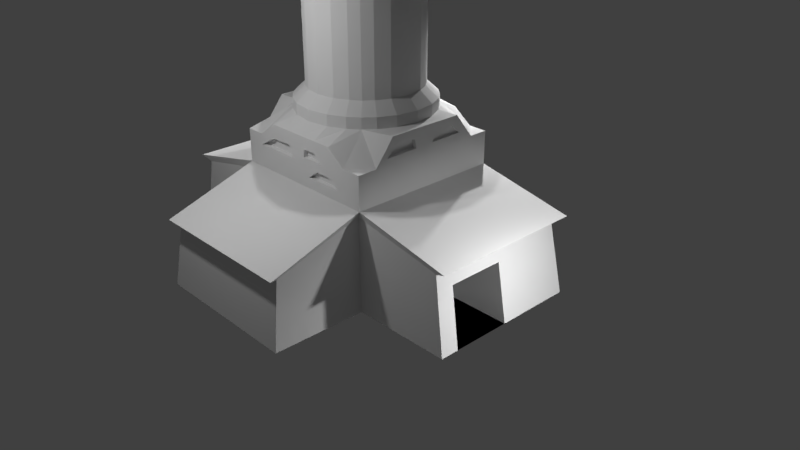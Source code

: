 # Source: Refinery.blend  (saved by Blender 2.78.0; exported with 4.5.12 LTS)
import bpy
from mathutils import Matrix  # noqa: F401  (used for matrix-valued properties, if any)

bpy.ops.wm.read_factory_settings(use_empty=True)
scene = bpy.context.scene
scene.name = 'Scene'

# ---- collections
col_collection_1 = bpy.data.collections.new('Collection 1'); scene.collection.children.link(col_collection_1)

# ---- materials (node trees are filled in below, after node groups)
mat_material = bpy.data.materials.new('Material')
mat_material.alpha_threshold = 0.0
mat_material.use_transparent_shadow = False
mat_material.roughness = 0.5
mat_material.line_color = (0.0, 0.0, 0.0, 1.0)

# ---- material node trees

# ---- world
world_world = bpy.data.worlds.new('World'); scene.world = world_world
world_world.color = (0.05088, 0.05088, 0.05088)
world_world.use_sun_shadow = False
world_world.sun_shadow_jitter_overblur = 0.0
world_world.cycles.sampling_method = 'MANUAL'

# ---- cameras
cam_camera = bpy.data.cameras.new('Camera')
cam_camera.clip_end = 100.0
cam_camera.lens = 35.0
cam_camera.sensor_width = 32.0
cam_camera.sensor_height = 18.0
cam_camera.ortho_scale = 7.314
cam_camera.dof.focus_distance = 0.0
cam_camera.dof.aperture_fstop = 128.0

# ---- lights
light_area_003 = bpy.data.lights.new('Area.003', 'AREA')
light_area_003.transmission_factor = 0.0
light_area_003.energy = 78.54
light_area_003.shadow_buffer_clip_start = 0.5
light_area_003.shadow_soft_size = 0.1
light_area_003.shadow_maximum_resolution = 0.006
light_area_003.use_absolute_resolution = True
light_area_003.size = 0.1
light_area_003.size_y = 0.1
light_area_002 = bpy.data.lights.new('Area.002', 'AREA')
light_area_002.transmission_factor = 0.0
light_area_002.energy = 78.54
light_area_002.shadow_buffer_clip_start = 0.5
light_area_002.shadow_soft_size = 0.1
light_area_002.shadow_maximum_resolution = 0.006
light_area_002.use_absolute_resolution = True
light_area_002.size = 0.1
light_area_002.size_y = 0.1
light_area_001 = bpy.data.lights.new('Area.001', 'AREA')
light_area_001.transmission_factor = 0.0
light_area_001.energy = 78.54
light_area_001.shadow_buffer_clip_start = 0.5
light_area_001.shadow_soft_size = 0.1
light_area_001.shadow_maximum_resolution = 0.006
light_area_001.use_absolute_resolution = True
light_area_001.size = 0.1
light_area_001.size_y = 0.1
light_area = bpy.data.lights.new('Area', 'AREA')
light_area.transmission_factor = 0.0
light_area.energy = 78.54
light_area.shadow_buffer_clip_start = 0.5
light_area.shadow_soft_size = 0.1
light_area.shadow_maximum_resolution = 0.006
light_area.use_absolute_resolution = True
light_area.size = 0.1
light_area.size_y = 0.1
light_lamp = bpy.data.lights.new('Lamp', 'POINT')
light_lamp.transmission_factor = 0.0
light_lamp.cutoff_distance = 30.0
light_lamp.energy = 100.0
light_lamp.shadow_buffer_clip_start = 1.001
light_lamp.shadow_soft_size = 0.1
light_lamp.shadow_maximum_resolution = 0.006
light_lamp.use_absolute_resolution = True

# ---- meshes
me_cube_003 = bpy.data.meshes.new('Cube.003')
me_cube_003.from_pydata([(1.0, 1.0, -1.0), (1.0, -1.0, -1.0), (-1.0, -1.0, -1.0), (-1.0, 1.0, -1.0), (1.788e-07, 1.0, -1.0), (0.0, -1.0, -1.0), (1.0, 1.0, 0.2612), (1.0, -1.0, 0.2612), (-1.0, -1.0, 0.2612), (-1.0, 1.0, 0.2612), (2.086e-07, 1.0, 0.2612), (-2.682e-07, -1.0, 0.2612), (1.0, -5.96e-08, -1.0), (-1.0, 2.98e-07, -1.0), (8.941e-08, 1.192e-07, -1.0), (-1.0, 2.384e-07, 0.2612), (1.0, -2.98e-07, 0.2612), (2.279, -1.0, -1.0), (2.279, 1.0, -1.0), (2.279, 1.0, 8.941e-08), (2.279, -1.0, 8.941e-08), (2.279, -4.768e-07, 8.941e-08), (-2.178, 5.364e-07, -1.0), (-2.178, 1.0, -1.0), (-2.178, -1.0, -1.0), (-2.178, -1.0, -1.192e-07), (-2.178, 1.0, -1.192e-07), (-2.178, 4.768e-07, -1.192e-07), (-1.788e-07, -2.201, -1.0), (-1.0, -2.201, -1.0), (1.0, -2.201, -1.0), (-4.47e-07, -2.201, -0.1394), (1.0, -2.201, -0.1394), (-1.0, -2.201, -0.1394), (0.935, 0.907, 0.1678), (0.935, -0.9602, 0.1678), (-0.9322, -0.9602, 0.1678), (-0.9322, 0.907, 0.1678), (0.001432, 0.907, 0.1678), (2.129, 0.907, -0.06035), (2.129, -0.9602, -0.06035), (2.129, -0.02658, -0.06035), (-2.032, -0.9602, -0.06035), (-2.032, 0.907, -0.06035), (-2.032, -0.02658, -0.06035), (0.001432, -2.082, -0.1821), (0.935, -2.082, -0.1821), (-0.9322, -2.082, -0.1821), (1.0, -0.7618, -1.0), (1.0, -0.7618, 0.2612), (-1.0, -0.7618, -1.0), (2.13e-08, -0.7618, -1.0), (-1.0, -0.7618, 0.2612), (2.279, -0.7618, 8.941e-08), (-2.178, -0.7618, -1.0), (-2.178, -0.7618, -1.192e-07), (-2.032, -0.7378, -0.06035), (2.129, -0.7378, -0.06035), (-2.062, -0.02107, -0.2551), (0.001135, -2.107, -0.3516), (0.9485, 0.9263, -0.07423), (0.9485, -0.9684, -0.07423), (-0.9462, -0.9684, -0.07423), (-0.9462, 0.9263, -0.07423), (0.001136, 0.9263, -0.07423), (2.16, 0.9263, -0.2551), (2.16, -0.9684, -0.2551), (-2.062, -0.9684, -0.2551), (-2.062, 0.9263, -0.2551), (0.9485, -2.107, -0.3516), (-0.9462, -2.107, -0.3516), (-2.062, -0.7428, -0.2551), (2.16, -0.02107, -0.2551), (2.279, -2.384e-07, -1.0), (2.279, -0.7618, -1.0), (2.16, -0.7428, -0.2551), (1.172, -0.02107, -0.2551), (1.291, -2.384e-07, -1.0), (1.291, -0.7618, -1.0), (1.172, -0.7428, -0.2551), (-1.262, -0.7618, -1.0), (-1.262, 5.364e-07, -1.0), (-1.147, -0.02107, -0.2551), (-1.147, -0.7428, -0.2551)], [], [(51, 5, 2, 50), (64, 4, 3, 63), (60, 0, 4, 64), (48, 1, 5, 51), (5, 1, 30, 28), (7, 11, 31, 32), (34, 6, 19, 39), (48, 12, 73, 74), (0, 12, 14, 4), (4, 14, 13, 3), (57, 53, 20, 40), (39, 19, 21, 41), (49, 7, 20, 53), (6, 16, 21, 19), (12, 0, 18, 73), (61, 1, 17, 66), (3, 13, 22, 23), (63, 3, 23, 68), (44, 27, 26, 43), (56, 55, 27, 44), (52, 15, 27, 55), (15, 9, 26, 27), (36, 8, 25, 42), (50, 2, 24, 54), (46, 32, 31, 45), (45, 31, 33, 47), (62, 2, 29, 70), (2, 5, 28, 29), (35, 7, 32, 46), (11, 8, 33, 31), (61, 35, 46, 69), (8, 36, 47, 33), (59, 45, 47, 70), (69, 46, 45, 59), (62, 36, 42, 67), (71, 56, 44, 58), (58, 44, 43, 68), (9, 37, 43, 26), (7, 35, 40, 20), (65, 39, 41, 72), (75, 57, 40, 66), (60, 34, 39, 65), (6, 34, 38, 10), (10, 38, 37, 9), (72, 41, 57, 75), (67, 42, 56, 71), (13, 50, 54, 22), (8, 52, 55, 25), (42, 25, 55, 56), (16, 49, 53, 21), (41, 21, 53, 57), (1, 48, 74, 17), (12, 48, 51, 14), (14, 51, 50, 13), (24, 67, 71, 54), (0, 60, 65, 18), (74, 75, 66, 17), (18, 65, 72, 73), (22, 58, 68, 23), (58, 22, 81, 82), (2, 62, 67, 24), (30, 69, 59, 28), (28, 59, 70, 29), (1, 61, 69, 30), (36, 62, 70, 47), (37, 63, 68, 43), (35, 61, 66, 40), (34, 60, 64, 38), (38, 64, 63, 37), (75, 74, 78, 79), (77, 76, 79, 78), (73, 72, 76, 77), (72, 75, 79, 76), (74, 73, 77, 78), (80, 83, 82, 81), (22, 54, 80, 81), (54, 71, 83, 80), (71, 58, 82, 83)])
_uv = me_cube_003.uv_layers.new(name='UVMap')
_uv.uv.foreach_set('vector', [0.5846, 0.1203, 0.556, 0.1203, 0.556, 0.0001752, 0.5846, 0.0001752, 0.9078, 0.1204, 0.7962, 0.1203, 0.7962, 0.0001752, 0.9078, 0.006634, 0.9078, 0.2342, 0.7962, 0.2404, 0.7962, 0.1203, 0.9078, 0.1204, 0.5846, 0.2404, 0.556, 0.2404, 0.556, 0.1203, 0.5846, 0.1203, 0.8723, 0.4887, 0.9998, 0.6532, 0.8302, 0.6835, 0.7848, 0.6446, 0.8836, 0.8643, 0.6491, 0.8643, 0.7482, 0.7001, 0.7984, 0.7447, 0.3883, 0.4795, 0.367, 0.4795, 0.286, 0.3293, 0.3009, 0.3225, 0.2492, 0.0001752, 0.4157, 0.04038, 0.2906, 0.1995, 0.2438, 0.1767, 0.7962, 0.2404, 0.6761, 0.2404, 0.6761, 0.1203, 0.7962, 0.1203, 0.7962, 0.1203, 0.6761, 0.1203, 0.6761, 0.0001752, 0.7962, 0.0001752, 0.2013, 0.228, 0.1962, 0.2372, 0.1877, 0.2327, 0.1837, 0.2206, 0.3009, 0.3225, 0.286, 0.3293, 0.2382, 0.2733, 0.2438, 0.2618, 0.0001752, 0.2625, 0.003099, 0.2155, 0.1877, 0.2327, 0.1962, 0.2372, 0.367, 0.4795, 0.08687, 0.4391, 0.2382, 0.2733, 0.286, 0.3293, 0.4157, 0.04038, 0.5556, 0.2498, 0.3395, 0.2541, 0.2906, 0.1995, 0.02443, 0.1625, 0.1953, 0.0001752, 0.2254, 0.1731, 0.1918, 0.2057, 0.1507, 0.4799, 0.4114, 0.5056, 0.2864, 0.6731, 0.2203, 0.6378, 0.0182, 0.6507, 0.1507, 0.4799, 0.2203, 0.6378, 0.178, 0.6809, 0.2453, 0.7413, 0.2386, 0.7529, 0.1717, 0.7128, 0.1711, 0.6967, 0.2978, 0.7723, 0.2917, 0.7846, 0.2386, 0.7529, 0.2453, 0.7413, 0.3045, 0.9398, 0.1322, 0.9103, 0.2386, 0.7529, 0.2917, 0.7846, 0.1322, 0.9103, 0.0001752, 0.7056, 0.1717, 0.7128, 0.2386, 0.7529, 0.3831, 0.9327, 0.3645, 0.9279, 0.303, 0.7904, 0.3147, 0.7857, 0.5274, 0.6492, 0.5321, 0.6944, 0.3478, 0.7197, 0.3313, 0.7031, 0.8081, 0.7396, 0.7984, 0.7447, 0.7482, 0.7001, 0.7525, 0.6939, 0.7525, 0.6939, 0.7482, 0.7001, 0.6914, 0.6692, 0.6908, 0.6576, 0.5431, 0.6329, 0.656, 0.4799, 0.7288, 0.6118, 0.6974, 0.6443, 0.656, 0.4799, 0.8723, 0.4887, 0.7848, 0.6446, 0.7288, 0.6118, 0.8948, 0.8575, 0.8836, 0.8643, 0.7984, 0.7447, 0.8081, 0.7396, 0.6491, 0.8643, 0.5341, 0.6797, 0.6914, 0.6692, 0.7482, 0.7001, 0.9116, 0.8335, 0.8948, 0.8575, 0.8081, 0.7396, 0.8163, 0.727, 0.5341, 0.6797, 0.5324, 0.6649, 0.6908, 0.6576, 0.6914, 0.6692, 0.7584, 0.6853, 0.7525, 0.6939, 0.6908, 0.6576, 0.6974, 0.6443, 0.8163, 0.727, 0.8081, 0.7396, 0.7525, 0.6939, 0.7584, 0.6853, 0.4159, 0.9124, 0.3831, 0.9327, 0.3147, 0.7857, 0.3247, 0.7668, 0.3077, 0.7568, 0.2978, 0.7723, 0.2453, 0.7413, 0.2508, 0.7269, 0.2508, 0.7269, 0.2453, 0.7413, 0.1711, 0.6967, 0.178, 0.6809, 0.0001752, 0.7056, 0.0001752, 0.6851, 0.1711, 0.6967, 0.1717, 0.7128, 0.003099, 0.2155, 0.003775, 0.1989, 0.1837, 0.2206, 0.1877, 0.2327, 0.3128, 0.3083, 0.3009, 0.3225, 0.2438, 0.2618, 0.2518, 0.2505, 0.2076, 0.2147, 0.2013, 0.228, 0.1837, 0.2206, 0.1918, 0.2057, 0.4174, 0.4579, 0.3883, 0.4795, 0.3009, 0.3225, 0.3128, 0.3083, 0.9528, 0.2404, 0.9369, 0.2326, 0.9369, 0.1205, 0.9528, 0.1203, 0.9528, 0.1203, 0.9369, 0.1205, 0.9369, 0.008322, 0.9528, 0.0001752, 0.2518, 0.2505, 0.2438, 0.2618, 0.2013, 0.228, 0.2076, 0.2147, 0.3247, 0.7668, 0.3147, 0.7857, 0.2978, 0.7723, 0.3077, 0.7568, 0.4114, 0.5056, 0.5274, 0.6492, 0.3313, 0.7031, 0.2864, 0.6731, 0.3645, 0.9279, 0.3045, 0.9398, 0.2917, 0.7846, 0.303, 0.7904, 0.3147, 0.7857, 0.303, 0.7904, 0.2917, 0.7846, 0.2978, 0.7723, 0.08687, 0.4391, 0.0001752, 0.2625, 0.1962, 0.2372, 0.2382, 0.2733, 0.2438, 0.2618, 0.2382, 0.2733, 0.1962, 0.2372, 0.2013, 0.228, 0.1953, 0.0001752, 0.2492, 0.0001752, 0.2438, 0.1767, 0.2254, 0.1731, 0.6761, 0.2404, 0.5846, 0.2404, 0.5846, 0.1203, 0.6761, 0.1203, 0.6761, 0.1203, 0.5846, 0.1203, 0.5846, 0.0001752, 0.6761, 0.0001752, 0.3478, 0.7197, 0.3247, 0.7668, 0.3077, 0.7568, 0.3313, 0.7031, 0.5556, 0.2498, 0.4174, 0.4579, 0.3128, 0.3083, 0.3395, 0.2541, 0.2438, 0.1767, 0.2076, 0.2147, 0.1918, 0.2057, 0.2254, 0.1731, 0.3395, 0.2541, 0.3128, 0.3083, 0.2518, 0.2505, 0.2906, 0.1995, 0.2864, 0.6731, 0.2508, 0.7269, 0.178, 0.6809, 0.2203, 0.6378, 0.2508, 0.7269, 0.2864, 0.6731, 0.2944, 0.7142, 0.2963, 0.715, 0.5321, 0.6944, 0.4159, 0.9124, 0.3247, 0.7668, 0.3478, 0.7197, 0.8302, 0.6835, 0.8163, 0.727, 0.7584, 0.6853, 0.7848, 0.6446, 0.7848, 0.6446, 0.7584, 0.6853, 0.6974, 0.6443, 0.7288, 0.6118, 0.9998, 0.6532, 0.9116, 0.8335, 0.8163, 0.727, 0.8302, 0.6835, 0.5324, 0.6649, 0.5431, 0.6329, 0.6974, 0.6443, 0.6908, 0.6576, 0.0001752, 0.6851, 0.0182, 0.6507, 0.178, 0.6809, 0.1711, 0.6967, 0.003775, 0.1989, 0.02443, 0.1625, 0.1918, 0.2057, 0.1837, 0.2206, 0.9369, 0.2326, 0.9078, 0.2342, 0.9078, 0.1204, 0.9369, 0.1205, 0.9369, 0.1205, 0.9078, 0.1204, 0.9078, 0.006634, 0.9369, 0.008322, 0.2076, 0.2147, 0.2438, 0.1767, 0.2469, 0.209, 0.248, 0.2097, 0.2489, 0.2083, 0.2492, 0.2098, 0.248, 0.2097, 0.2469, 0.209, 0.2906, 0.1995, 0.2518, 0.2505, 0.2492, 0.2098, 0.2489, 0.2083, 0.2518, 0.2505, 0.2076, 0.2147, 0.248, 0.2097, 0.2492, 0.2098, 0.2438, 0.1767, 0.2906, 0.1995, 0.2489, 0.2083, 0.2469, 0.209, 0.2971, 0.713, 0.298, 0.7149, 0.2963, 0.715, 0.2944, 0.7142, 0.2864, 0.6731, 0.3313, 0.7031, 0.2971, 0.713, 0.2944, 0.7142, 0.3313, 0.7031, 0.3077, 0.7568, 0.298, 0.7149, 0.2971, 0.713, 0.3077, 0.7568, 0.2508, 0.7269, 0.2963, 0.715, 0.298, 0.7149])
me_cube_003.materials.append(mat_material)
me_cube_003.use_remesh_preserve_volume = False
me_cube_003.use_remesh_preserve_attributes = False
me_cube_003.use_mirror_vertex_groups = False
me_cube_003.update()
me_cube_002 = bpy.data.meshes.new('Cube.002')
me_cube_002.from_pydata([(1.0, 1.0, 0.6837), (1.0, -1.0, 0.6837), (-1.0, -1.0, 0.6837), (-1.0, 1.0, 0.6837), (2.384e-07, 1.0, 0.8654), (-5.364e-07, -1.0, 0.8654), (1.0, 1.0, 0.2612), (1.0, -1.0, 0.2612), (-1.0, -1.0, 0.2612), (-1.0, 1.0, 0.2612), (2.086e-07, 1.0, 0.2612), (-2.682e-07, -1.0, 0.2612), (1.0, -5.364e-07, 1.0), (-1.0, 1.788e-07, 1.0), (-1.0, 2.384e-07, 0.2612), (1.0, -2.98e-07, 0.2612), (1.0, -0.5, 1.0), (-0.5, 1.0, 0.8654), (-0.5, -1.0, 0.8654), (-1.0, 0.5, 1.0), (0.5, 1.0, 0.8654), (0.5, -1.0, 0.8654), (1.0, 0.5, 1.0), (-1.0, -0.5, 1.0), (1.0, -0.75, 0.6837), (-0.75, 1.0, 0.6837), (-0.75, -1.0, 0.6837), (-1.0, 0.75, 0.6837), (0.25, -1.0, 0.8654), (-4.875e-07, -0.8658, 1.0), (1.0, 0.25, 1.0), (-1.0, -0.25, 1.0), (0.8658, -4.884e-07, 1.0), (1.0, -0.25, 1.0), (-0.25, 1.0, 0.8654), (-0.25, -1.0, 0.8654), (-1.0, 0.25, 1.0), (0.75, 1.0, 0.6837), (0.75, -1.0, 0.6837), (1.0, 0.75, 0.6837), (-1.0, -0.75, 0.6837), (1.833e-07, 0.8658, 1.0), (-0.8658, 1.308e-07, 1.0), (-0.4802, 0.7204, 1.0), (-0.7204, 0.4802, 1.0), (0.4802, 0.7204, 1.0), (0.7204, 0.4802, 1.0), (0.4802, -0.7204, 1.0), (0.7204, -0.4802, 1.0), (-0.4802, -0.7204, 1.0), (-0.7204, -0.4802, 1.0), (-0.8213, -0.2738, 1.0), (-0.2738, -0.8213, 1.0), (0.8213, -0.2738, 1.0), (0.6122, -0.6122, 1.0), (0.2738, 0.8213, 1.0), (0.6122, 0.6122, 1.0), (0.8213, 0.2738, 1.0), (-0.6122, 0.6122, 1.0), (-0.2738, 0.8213, 1.0), (-0.8213, 0.2738, 1.0), (0.2738, -0.8213, 1.0), (-0.6122, -0.6122, 1.0), (1.0, -4.344e-07, 0.6837), (1.0, 0.8228, 0.6837), (-0.5111, -1.0, 0.6888), (-0.7513, -1.0, 0.5486), (-0.1441, -1.0, 0.548), (-0.2108, -1.0, 0.6952), (-0.5111, -0.94, 0.6888), (-0.7513, -0.94, 0.5486), (-0.1441, -0.94, 0.548), (-0.2108, -0.94, 0.6952), (0.06718, -1.0, 0.7154), (0.05791, -1.0, 0.6182), (0.373, -1.0, 0.6182), (0.2386, -1.0, 0.7201), (0.2757, -1.0, 0.5023), (0.1367, -1.0, 0.3958), (0.6417, -1.0, 0.3958), (0.4795, -1.0, 0.507), (0.06718, -0.9491, 0.7154), (0.05791, -0.9491, 0.6182), (0.373, -0.9491, 0.6182), (0.2386, -0.9491, 0.7201), (0.2757, -0.9491, 0.5023), (0.1367, -0.9491, 0.3958), (0.6417, -0.9491, 0.3958), (0.4795, -0.9491, 0.507), (1.0, -0.5805, 0.7622), (1.0, -0.1486, 0.765), (1.0, -0.1765, 0.8812), (1.0, -0.4226, 0.9215), (0.9493, -0.5805, 0.7622), (0.9493, -0.1486, 0.765), (0.9493, -0.1765, 0.8812), (0.9493, -0.4226, 0.9215), (1.0, 0.1564, 0.8834), (1.0, 0.1051, 0.7696), (1.0, 0.5482, 0.7783), (1.0, 0.4176, 0.8979), (0.9682, 0.1564, 0.8834), (0.9682, 0.1051, 0.7696), (0.9682, 0.5482, 0.7783), (0.9682, 0.4176, 0.8979), (0.7712, 1.0, 0.5253), (0.5303, 1.0, 0.6644), (0.1221, 1.0, 0.6579), (0.1221, 1.0, 0.508), (0.7712, 0.9557, 0.5253), (0.5303, 0.9557, 0.6644), (0.1221, 0.9557, 0.6579), (0.1221, 0.9557, 0.508), (0.5852, 1.0, 0.3409), (0.2359, 1.0, 0.3472), (0.2762, 1.0, 0.4207), (0.5449, 1.0, 0.4142), (0.5852, 0.9521, 0.3409), (0.2359, 0.9521, 0.3472), (-0.7206, 1.0, 0.5914), (0.2762, 0.9521, 0.4207), (0.5449, 0.9521, 0.4142), (-0.1722, 1.0, 0.709), (-0.262, 1.0, 0.5992), (-0.4889, 1.0, 0.7166), (-0.1722, 0.9689, 0.709), (-0.262, 0.9689, 0.5992), (-0.7206, 0.9689, 0.5914), (-0.4889, 0.9689, 0.7166), (-0.1682, 1.0, 0.4767), (-0.1682, 1.0, 0.3886), (-0.7191, 1.0, 0.3775), (-0.4996, 1.0, 0.4738), (-0.1682, 0.9484, 0.4767), (-0.1682, 0.9484, 0.3886), (-0.7191, 0.9484, 0.3775), (-0.4996, 0.9484, 0.4738), (1.0, -0.7618, 0.2612), (-1.0, -0.7618, 0.2612), (0.25, 1.0, 0.8654), (2.384e-07, 1.0, 0.8654), (2.086e-07, 1.0, 0.2612), (1.833e-07, 0.8658, 1.0)], [], [(62, 40, 2, 26), (15, 63, 24, 1, 7, 137), (11, 67, 66, 2, 8), (14, 13, 36, 19, 27, 3, 9), (7, 79, 78, 11), (61, 29, 5, 28), (0, 105, 106, 107, 4, 139, 20, 37), (4, 122, 124, 119, 3, 25, 17, 34), (8, 2, 40, 23, 31, 13, 14, 138), (6, 0, 64, 39, 63, 15), (60, 36, 13, 42), (58, 27, 19, 44), (54, 47, 21, 38), (52, 49, 18, 35), (51, 31, 23, 50), (42, 13, 31, 51), (29, 52, 35, 5), (33, 53, 48, 16), (12, 32, 53, 33), (24, 54, 38, 1), (16, 48, 54, 24), (20, 139, 55, 45), (139, 4, 41, 55), (39, 56, 46, 22), (0, 37, 56, 39, 64), (37, 20, 45, 56), (30, 57, 32, 12), (22, 46, 57, 30), (17, 25, 58, 43), (25, 3, 27, 58), (4, 34, 59, 41), (34, 17, 43, 59), (44, 19, 36, 60), (47, 61, 28, 21), (49, 62, 26, 18), (50, 23, 40, 62), (24, 63, 90, 89), (63, 39, 99, 98), (72, 69, 70, 71), (2, 66, 65, 68, 67, 11, 5, 35, 18, 26), (68, 65, 69, 72), (66, 67, 71, 70), (67, 68, 72, 71), (65, 66, 70, 69), (84, 81, 82, 83), (5, 74, 73, 76, 75, 1, 38, 21, 28), (73, 74, 82, 81), (11, 78, 77, 80, 79, 7, 1, 75, 74, 5), (75, 76, 84, 83), (88, 85, 86, 87), (80, 77, 85, 88), (78, 79, 87, 86), (76, 73, 81, 84), (74, 75, 83, 82), (79, 80, 88, 87), (77, 78, 86, 85), (93, 94, 95, 96), (92, 89, 93, 96), (92, 91, 90, 63, 12, 33, 16, 24, 89), (90, 91, 95, 94), (91, 92, 96, 95), (89, 90, 94, 93), (102, 103, 104, 101), (97, 100, 99, 39, 22, 30, 12, 63, 98), (97, 98, 102, 101), (100, 97, 101, 104), (98, 99, 103, 102), (112, 111, 110, 109), (4, 107, 108, 105, 0, 6, 113, 116, 115, 114, 10), (105, 108, 112, 109), (107, 106, 110, 111), (108, 107, 111, 112), (106, 105, 109, 110), (10, 114, 113, 6), (113, 114, 118, 117), (116, 113, 117, 121), (114, 115, 120, 118), (115, 116, 121, 120), (118, 120, 121, 117), (3, 119, 123, 122, 4, 10, 130, 129, 132, 131, 9), (124, 122, 125, 128), (126, 127, 128, 125), (123, 119, 127, 126), (119, 124, 128, 127), (122, 123, 126, 125), (135, 136, 133, 134), (9, 131, 130, 10), (129, 130, 134, 133), (132, 129, 133, 136), (130, 131, 135, 134), (131, 132, 136, 135), (4, 41, 142, 140), (10, 4, 140, 141), (140, 142, 141)])
_uv = me_cube_002.uv_layers.new(name='UVMap')
_uv.uv.foreach_set('vector', [0.7927, 0.7971, 0.6452, 0.7971, 0.615, 0.7328, 0.6794, 0.7027, 0.2849, 0.6121, 0.2849, 0.7321, 0.07179, 0.7321, 0.0007492, 0.7321, 0.0007493, 0.6121, 0.06844, 0.6121, 0.6089, 0.4596, 0.568, 0.5411, 0.3955, 0.5412, 0.3248, 0.5796, 0.3248, 0.4596, 0.2107, 0.2849, 0.0007492, 0.2849, 0.0007492, 0.2139, 0.0007492, 0.1428, 0.09064, 0.07179, 0.09064, 0.0007493, 0.2107, 0.0007492, 0.4963, 0.2122, 0.3945, 0.2504, 0.251, 0.2504, 0.2122, 0.2122, 0.9912, 0.06426, 0.913, 0.05477, 0.913, 0.0007492, 0.984, 0.0007492, 0.6135, 0.7249, 0.5588, 0.782, 0.4839, 0.7569, 0.3706, 0.782, 0.3248, 0.7311, 0.3944, 0.7169, 0.464, 0.7027, 0.5439, 0.7391, 0.6135, 0.8132, 0.5563, 0.8464, 0.4687, 0.8255, 0.3969, 0.8464, 0.3248, 0.8042, 0.3943, 0.8191, 0.4745, 0.7835, 0.544, 0.7983, 0.2122, 0.2107, 0.2122, 0.09064, 0.2832, 0.09064, 0.3543, 0.0007492, 0.4253, 0.0007492, 0.4963, 0.0007492, 0.4963, 0.2107, 0.2799, 0.2107, 0.6089, 0.5811, 0.2124, 0.2779, 0.2122, 0.2779, 0.2122, 0.2779, 0.3248, 0.7012, 0.3248, 0.5811, 0.5372, 0.9498, 0.5223, 0.9988, 0.4522, 0.9875, 0.4583, 0.9498, 0.1483, 0.8931, 0.0007492, 0.8931, 0.07439, 0.8054, 0.1436, 0.8449, 0.4723, 0.8479, 0.4598, 0.8948, 0.3751, 0.9199, 0.3248, 0.8479, 0.864, 0.1876, 0.9244, 0.1629, 0.9283, 0.2512, 0.8572, 0.2512, 0.2375, 0.9589, 0.1868, 0.9657, 0.1868, 0.8946, 0.2662, 0.9003, 0.2803, 0.8946, 0.3185, 0.8946, 0.3185, 0.9657, 0.2677, 0.9724, 0.9789, 0.9419, 0.9007, 0.9514, 0.9079, 0.8879, 0.9789, 0.8879, 0.5533, 0.919, 0.5025, 0.9122, 0.4738, 0.8535, 0.5533, 0.8479, 0.7, 0.9616, 0.6938, 0.9993, 0.615, 0.9993, 0.6298, 0.9502, 0.671, 0.114, 0.7655, 0.0007492, 0.7655, 0.1483, 0.7011, 0.1784, 0.6889, 0.8864, 0.6197, 0.8469, 0.615, 0.7986, 0.7625, 0.7986, 0.8405, 0.0007492, 0.9115, 0.0007492, 0.9047, 0.06431, 0.8443, 0.08903, 0.9283, 0.3887, 0.8572, 0.3887, 0.8572, 0.3347, 0.9355, 0.3252, 0.8185, 0.2676, 0.671, 0.2676, 0.6757, 0.2194, 0.7449, 0.1799, 0.788, 0.5336, 0.7237, 0.5637, 0.6104, 0.4692, 0.7579, 0.4692, 0.02447, 0.6545, 0.767, 0.0007492, 0.839, 0.05108, 0.8138, 0.1358, 0.767, 0.1483, 0.5548, 0.8547, 0.6055, 0.8479, 0.5929, 0.9257, 0.5548, 0.9257, 0.9367, 0.3237, 0.8572, 0.3181, 0.8859, 0.2594, 0.9367, 0.2527, 0.8612, 0.7986, 0.9115, 0.8706, 0.764, 0.8706, 0.7765, 0.8238, 0.6406, 0.6756, 0.6104, 0.6113, 0.6748, 0.5811, 0.7881, 0.6756, 0.9913, 0.8622, 0.9202, 0.8622, 0.913, 0.7986, 0.9913, 0.8081, 0.8794, 0.7027, 0.8825, 0.7737, 0.7942, 0.7737, 0.8162, 0.7122, 0.9635, 0.7681, 0.884, 0.7737, 0.884, 0.7027, 0.9348, 0.7094, 0.9134, 0.3967, 0.8913, 0.4582, 0.8281, 0.4677, 0.8251, 0.3967, 0.9246, 0.4943, 0.937, 0.5411, 0.7895, 0.5411, 0.8399, 0.4692, 0.2926, 0.8536, 0.2234, 0.8931, 0.1498, 0.8054, 0.2973, 0.8054, 0.615, 0.9256, 0.8281, 0.9256, 0.7859, 0.9487, 0.6632, 0.9479, 0.3248, 0.9214, 0.5379, 0.9214, 0.4806, 0.9483, 0.3546, 0.9458, 0.9431, 0.6844, 0.8578, 0.6825, 0.7896, 0.6426, 0.9621, 0.6426, 0.0007492, 0.4608, 0.08048, 0.4502, 0.13, 0.5118, 0.209, 0.544, 0.2417, 0.5117, 0.309, 0.4502, 0.2477, 0.6106, 0.1813, 0.5852, 0.115, 0.5598, 0.0671, 0.4862, 0.8778, 0.9673, 0.7925, 0.9673, 0.7925, 0.9502, 0.8778, 0.9502, 0.6104, 0.6771, 0.783, 0.6771, 0.783, 0.6942, 0.6104, 0.6942, 0.3194, 0.6121, 0.3194, 0.658, 0.3023, 0.658, 0.3023, 0.6121, 0.9739, 0.7931, 0.8949, 0.7931, 0.8949, 0.7761, 0.9739, 0.7761, 0.7528, 0.9792, 0.7041, 0.9779, 0.7014, 0.9502, 0.791, 0.9502, 0.0007492, 0.8039, 0.01721, 0.7336, 0.01984, 0.7613, 0.06855, 0.7626, 0.1067, 0.7336, 0.2849, 0.7522, 0.2139, 0.7522, 0.1428, 0.8039, 0.07179, 0.8039, 0.3023, 0.7313, 0.3023, 0.7036, 0.3168, 0.7036, 0.3168, 0.7313, 0.3248, 0.2864, 0.3636, 0.3246, 0.4031, 0.3549, 0.461, 0.3562, 0.5071, 0.3246, 0.6089, 0.2864, 0.6089, 0.4064, 0.4308, 0.3878, 0.3412, 0.3878, 0.3248, 0.4581, 0.9628, 0.4431, 0.9149, 0.4431, 0.9149, 0.4286, 0.9628, 0.4286, 0.887, 0.5742, 0.829, 0.5729, 0.7895, 0.5426, 0.933, 0.5426, 0.6127, 0.9417, 0.5548, 0.9417, 0.5548, 0.9272, 0.6127, 0.9272, 0.6104, 0.5652, 0.7539, 0.5652, 0.7539, 0.5796, 0.6104, 0.5796, 0.9636, 0.4271, 0.9149, 0.4271, 0.9149, 0.4127, 0.9636, 0.4127, 0.8932, 0.9688, 0.9828, 0.9688, 0.9828, 0.9832, 0.8932, 0.9832, 0.8228, 0.1642, 0.767, 0.1642, 0.767, 0.1498, 0.8228, 0.1498, 0.9647, 0.4112, 0.9149, 0.4112, 0.9149, 0.3967, 0.9647, 0.3967, 0.8405, 0.09053, 0.9632, 0.09053, 0.9555, 0.1236, 0.8856, 0.1355, 0.2864, 0.6758, 0.2864, 0.6121, 0.3008, 0.6121, 0.3008, 0.6758, 0.7035, 0.354, 0.7734, 0.3425, 0.7813, 0.3095, 0.8236, 0.2864, 0.8236, 0.3763, 0.7525, 0.3763, 0.6815, 0.3763, 0.6104, 0.2864, 0.6586, 0.3087, 0.3008, 0.6773, 0.3008, 0.7113, 0.2864, 0.7113, 0.2864, 0.6773, 0.6103, 0.9642, 0.5394, 0.9642, 0.5394, 0.9498, 0.6103, 0.9498, 0.671, 0.2691, 0.7937, 0.2691, 0.7937, 0.2836, 0.671, 0.2836, 0.3248, 0.9498, 0.4507, 0.9498, 0.4143, 0.9845, 0.34, 0.9818, 0.6549, 0.4345, 0.7291, 0.4387, 0.7662, 0.4047, 0.8236, 0.3778, 0.7525, 0.4677, 0.6815, 0.4677, 0.6104, 0.4677, 0.6104, 0.3778, 0.6403, 0.4022, 0.2918, 0.7482, 0.2918, 0.7127, 0.3008, 0.7127, 0.3008, 0.7482, 0.9873, 0.08888, 0.913, 0.08889, 0.913, 0.07987, 0.9873, 0.07985, 0.172, 0.9833, 0.298, 0.9833, 0.298, 0.9924, 0.172, 0.9924, 0.0007492, 0.9372, 0.001882, 0.8946, 0.1179, 0.8959, 0.1853, 0.9372, 0.6695, 0.0007492, 0.6106, 0.03543, 0.568, 0.03544, 0.5729, 0.2199, 0.6179, 0.2849, 0.4978, 0.2849, 0.5205, 0.167, 0.9279, 0.1576, 0.8515, 0.1581, 0.5223, 0.06778, 0.4978, 0.0007492, 0.9485, 0.8847, 0.764, 0.8847, 0.764, 0.8721, 0.9485, 0.8721, 0.0007492, 0.9684, 0.1168, 0.9684, 0.1168, 0.981, 0.0007492, 0.981, 0.3149, 0.6595, 0.3149, 0.7021, 0.3023, 0.7021, 0.3023, 0.6595, 0.913, 0.06576, 0.992, 0.06576, 0.992, 0.07835, 0.913, 0.07835, 0.2122, 0.2764, 0.2792, 0.2519, 0.3785, 0.2537, 0.4963, 0.2764, 0.8917, 0.9824, 0.7925, 0.9824, 0.7925, 0.9688, 0.8917, 0.9688, 0.3023, 0.7832, 0.3023, 0.7594, 0.3159, 0.7594, 0.3159, 0.7832, 0.3008, 0.7497, 0.3008, 0.7735, 0.2872, 0.7735, 0.2872, 0.7497, 0.9007, 0.9529, 0.977, 0.9529, 0.977, 0.9665, 0.9007, 0.9665, 0.7942, 0.7971, 0.8052, 0.7761, 0.8816, 0.7765, 0.8934, 0.7971, 0.01714, 0.3298, 0.09221, 0.3666, 0.2216, 0.3822, 0.2355, 0.3444, 0.2673, 0.2864, 0.3233, 0.4487, 0.2663, 0.4301, 0.2433, 0.4203, 0.1498, 0.4083, 0.08435, 0.4269, 0.0007492, 0.4487, 0.7925, 0.9839, 0.8825, 0.9839, 0.8825, 0.9927, 0.7925, 0.9927, 0.9053, 0.6411, 0.7896, 0.5811, 0.8644, 0.5811, 0.9426, 0.6258, 0.1311, 0.9913, 0.0007492, 0.9913, 0.0007492, 0.9825, 0.1311, 0.9825, 0.7014, 0.9807, 0.7763, 0.9807, 0.7763, 0.9895, 0.7014, 0.9895, 0.3105, 0.4905, 0.3105, 0.4502, 0.3194, 0.4502, 0.3194, 0.4905, 0.0007492, 0.9669, 0.0631, 0.9395, 0.1573, 0.9387, 0.1573, 0.9637, 0.615, 0.9241, 0.6949, 0.8911, 0.8514, 0.8879, 0.8992, 0.9241, 0.3023, 0.7579, 0.3023, 0.7328, 0.317, 0.7328, 0.317, 0.7579, 0.172, 0.9672, 0.2662, 0.9672, 0.2662, 0.9818, 0.172, 0.9818, 0.9461, 0.7006, 0.7896, 0.7006, 0.7896, 0.6859, 0.9461, 0.6859, 0.8296, 0.9256, 0.8977, 0.9256, 0.8977, 0.9403, 0.8296, 0.9403, 0.3233, 0.5578, 0.3228, 0.6653, 0.3209, 0.6653, 0.3214, 0.5578, 0.3228, 0.4502, 0.3233, 0.5578, 0.3214, 0.5578, 0.3209, 0.4502, 0.8557, 0.3318, 0.8251, 0.3763, 0.8251, 0.1629])
me_cube_002.materials.append(mat_material)
me_cube_002.use_remesh_preserve_volume = False
me_cube_002.use_remesh_preserve_attributes = False
me_cube_002.use_mirror_vertex_groups = False
me_cube_002.update()
me_cube_001 = bpy.data.meshes.new('Cube.001')
me_cube_001.from_pydata([(-0.6122, -0.6122, 2.922), (0.2738, -0.8213, 2.922), (-0.8213, 0.2738, 2.922), (-0.2738, 0.8213, 2.922), (-0.6122, 0.6122, 2.922), (0.8213, 0.2738, 2.922), (0.6122, 0.6122, 2.922), (0.2738, 0.8213, 2.922), (-4.875e-07, -0.8658, 1.0), (0.6122, -0.6122, 2.922), (0.8658, -4.884e-07, 1.0), (0.8213, -0.2738, 2.922), (-0.2738, -0.8213, 2.922), (1.833e-07, 0.8658, 1.0), (-0.8213, -0.2738, 2.922), (-0.8658, 1.308e-07, 1.0), (-0.7204, -0.4802, 2.922), (-0.4802, 0.7204, 1.0), (-0.4802, -0.7204, 2.922), (-0.7204, 0.4802, 1.0), (0.7204, -0.4802, 2.922), (0.4802, 0.7204, 1.0), (0.7204, 0.4802, 1.0), (0.4802, -0.7204, 2.922), (0.4802, -0.7204, 1.0), (0.7204, 0.4802, 2.922), (0.7204, -0.4802, 1.0), (0.4802, 0.7204, 2.922), (-0.4802, -0.7204, 1.0), (-0.7204, 0.4802, 2.922), (-0.4802, 0.7204, 2.922), (-0.7204, -0.4802, 1.0), (-0.8213, -0.2738, 1.0), (-0.8658, 1.308e-07, 2.922), (-0.2738, -0.8213, 1.0), (1.535e-07, 0.8658, 2.922), (0.8213, -0.2738, 1.0), (0.6122, -0.6122, 1.0), (0.2738, 0.8213, 1.0), (0.6122, 0.6122, 1.0), (0.8213, 0.2738, 1.0), (-0.6122, 0.6122, 1.0), (-0.2738, 0.8213, 1.0), (0.8658, -4.884e-07, 2.922), (-0.8213, 0.2738, 1.0), (-5.173e-07, -0.8658, 2.922), (0.2738, -0.8213, 1.0), (-0.6122, -0.6122, 1.0), (-0.8213, -0.2738, 2.741), (-0.6122, 0.6122, 2.741), (0.6122, -0.6122, 2.741), (0.7204, -0.4802, 2.741), (0.2738, -0.8213, 2.741), (0.4802, -0.7204, 2.741), (-0.4802, 0.7204, 2.741), (0.6122, 0.6122, 2.741), (-0.2738, 0.8213, 2.741), (1.564e-07, 0.8658, 2.741), (-0.7204, 0.4802, 2.741), (0.4802, 0.7204, 2.741), (0.2738, 0.8213, 2.741), (-0.8213, 0.2738, 2.741), (-0.8658, 1.308e-07, 2.741), (0.7204, 0.4802, 2.741), (-0.4802, -0.7204, 2.741), (-0.2738, -0.8213, 2.741), (-5.145e-07, -0.8658, 2.741), (0.8213, 0.2738, 2.741), (0.8213, -0.2738, 2.741), (0.8658, -4.884e-07, 2.741), (-0.7204, -0.4802, 2.741), (-0.6122, -0.6122, 2.741), (-0.8213, -0.2738, 1.139), (-0.6122, 0.6122, 1.139), (0.6122, -0.6122, 1.139), (0.2738, -0.8213, 1.139), (-0.7204, 0.4802, 1.139), (0.4802, 0.7204, 1.139), (-0.8213, 0.2738, 1.139), (-0.2738, -0.8213, 1.139), (0.8213, -0.2738, 1.139), (-0.7204, -0.4802, 1.139), (0.7204, -0.4802, 1.139), (0.4802, -0.7204, 1.139), (-0.4802, 0.7204, 1.139), (0.6122, 0.6122, 1.139), (-0.2738, 0.8213, 1.139), (1.812e-07, 0.8658, 1.139), (0.2738, 0.8213, 1.139), (-0.8658, 1.308e-07, 1.139), (0.7204, 0.4802, 1.139), (-0.4802, -0.7204, 1.139), (-4.897e-07, -0.8658, 1.139), (0.8213, 0.2738, 1.139), (0.8658, -4.884e-07, 1.139), (-0.6122, -0.6122, 1.139), (0.5928, -0.3952, 1.281), (0.5928, -0.3952, 2.599), (0.3952, -0.5928, 1.281), (0.3952, -0.5928, 2.599), (-0.3952, 0.5928, 1.281), (-0.3952, 0.5928, 2.599), (0.5038, 0.5038, 1.281), (0.5038, 0.5038, 2.599), (-0.2253, 0.6759, 1.281), (-0.2253, 0.6759, 2.599), (1.219e-07, 0.7125, 1.281), (1.015e-07, 0.7125, 2.599), (0.2253, 0.6759, 1.281), (0.2253, 0.6759, 2.599), (-0.7125, 6.905e-08, 1.281), (-0.7125, 6.905e-08, 2.599), (0.5928, 0.3952, 1.281), (0.5928, 0.3952, 2.599), (-0.3952, -0.5928, 1.281), (-0.3952, -0.5928, 2.599), (-4.302e-07, -0.7125, 1.281), (-4.506e-07, -0.7125, 2.599), (0.6759, 0.2253, 1.281), (0.6759, 0.2253, 2.599), (0.7125, -4.406e-07, 1.281), (0.7125, -4.406e-07, 2.599), (-0.5038, -0.5038, 1.281), (-0.5038, -0.5038, 2.599), (-0.5928, -0.3952, 2.599), (0.6759, -0.2253, 2.599), (-0.2253, -0.6759, 2.599), (-0.6759, 0.2253, 2.599), (0.3952, 0.5928, 2.599), (-0.5928, 0.3952, 2.599), (0.2253, -0.6759, 2.599), (0.5038, -0.5038, 2.599), (-0.5038, 0.5038, 2.599), (-0.6759, -0.2253, 2.599), (-0.6759, -0.2253, 1.281), (-0.5038, 0.5038, 1.281), (0.5038, -0.5038, 1.281), (0.2253, -0.6759, 1.281), (-0.5928, 0.3952, 1.281), (0.3952, 0.5928, 1.281), (-0.6759, 0.2253, 1.281), (-0.2253, -0.6759, 1.281), (0.6759, -0.2253, 1.281), (-0.5928, -0.3952, 1.281), (-0.5564, -0.5564, 2.922), (-0.4365, -0.6547, 2.922), (-0.6547, -0.4365, 2.922), (-4.842e-07, -0.7869, 2.922), (0.2488, -0.7465, 2.922), (0.4365, -0.6547, 2.922), (-0.6547, 0.4365, 2.922), (-0.7465, 0.2488, 2.922), (-0.7869, 1.004e-07, 2.922), (-0.4365, 0.6547, 2.922), (-0.2488, 0.7465, 2.922), (1.255e-07, 0.7869, 2.922), (-0.5564, 0.5564, 2.922), (0.6547, 0.4365, 2.922), (0.7465, 0.2488, 2.922), (0.7869, -4.624e-07, 2.922), (0.4365, 0.6547, 2.922), (0.5564, 0.5564, 2.922), (0.2488, 0.7465, 2.922), (0.5564, -0.5564, 2.922), (0.6547, -0.4365, 2.922), (0.7465, -0.2488, 2.922), (-0.2488, -0.7465, 2.922), (-0.7465, -0.2488, 2.922), (-0.5564, -0.5564, 2.751), (-0.4365, -0.6547, 2.751), (-0.6547, -0.4365, 2.751), (-4.789e-07, -0.7869, 2.751), (0.2488, -0.7465, 2.751), (0.4365, -0.6547, 2.751), (-0.6547, 0.4365, 2.751), (-0.7465, 0.2488, 2.751), (-0.7869, 1.004e-07, 2.751), (-0.4365, 0.6547, 2.751), (-0.2488, 0.7465, 2.751), (1.308e-07, 0.7869, 2.751), (-0.5564, 0.5564, 2.751), (0.6547, 0.4365, 2.751), (0.7465, 0.2488, 2.751), (0.7869, -4.624e-07, 2.751), (0.4365, 0.6547, 2.751), (0.5564, 0.5564, 2.751), (0.2488, 0.7465, 2.751), (0.5564, -0.5564, 2.751), (0.6547, -0.4365, 2.751), (0.7465, -0.2488, 2.751), (-0.2488, -0.7465, 2.751), (-0.7465, -0.2488, 2.751)], [], [(55, 59, 27, 6), (51, 68, 11, 20), (62, 48, 14, 33), (54, 49, 4, 30), (53, 50, 9, 23), (48, 70, 16, 14), (66, 52, 1, 45), (49, 58, 29, 4), (50, 51, 20, 9), (52, 53, 23, 1), (56, 54, 30, 3), (63, 55, 6, 25), (57, 56, 3, 35), (60, 57, 35, 7), (58, 61, 2, 29), (59, 60, 7, 27), (64, 65, 12, 18), (61, 62, 33, 2), (67, 63, 25, 5), (71, 64, 18, 0), (65, 66, 45, 12), (69, 67, 5, 43), (68, 69, 43, 11), (70, 71, 0, 16), (90, 85, 102, 112), (63, 67, 119, 113), (70, 48, 133, 124), (86, 84, 100, 104), (64, 71, 123, 115), (81, 95, 122, 143), (52, 66, 117, 130), (75, 83, 98, 137), (66, 65, 126, 117), (80, 94, 120, 142), (58, 49, 132, 129), (74, 82, 96, 136), (67, 69, 121, 119), (94, 93, 118, 120), (51, 50, 131, 97), (73, 76, 138, 135), (69, 68, 125, 121), (79, 92, 116, 141), (53, 52, 130, 99), (92, 75, 137, 116), (71, 70, 124, 123), (95, 91, 114, 122), (54, 56, 105, 101), (72, 81, 143, 134), (39, 21, 77, 85), (26, 36, 80, 82), (15, 32, 72, 89), (17, 41, 73, 84), (24, 37, 74, 83), (32, 31, 81, 72), (8, 46, 75, 92), (41, 19, 76, 73), (37, 26, 82, 74), (46, 24, 83, 75), (42, 17, 84, 86), (22, 39, 85, 90), (13, 42, 86, 87), (38, 13, 87, 88), (19, 44, 78, 76), (21, 38, 88, 77), (28, 34, 79, 91), (44, 15, 89, 78), (40, 22, 90, 93), (47, 28, 91, 95), (34, 8, 92, 79), (10, 40, 93, 94), (36, 10, 94, 80), (31, 47, 95, 81), (143, 122, 123, 124), (142, 120, 121, 125), (120, 118, 119, 121), (141, 116, 117, 126), (122, 114, 115, 123), (118, 112, 113, 119), (140, 110, 111, 127), (114, 141, 126, 115), (139, 108, 109, 128), (138, 140, 127, 129), (108, 106, 107, 109), (106, 104, 105, 107), (112, 102, 103, 113), (104, 100, 101, 105), (137, 98, 99, 130), (136, 96, 97, 131), (135, 138, 129, 132), (116, 137, 130, 117), (134, 143, 124, 133), (98, 136, 131, 99), (100, 135, 132, 101), (110, 134, 133, 111), (96, 142, 125, 97), (102, 139, 128, 103), (50, 53, 99, 131), (62, 61, 127, 111), (87, 86, 104, 106), (49, 54, 101, 132), (65, 64, 115, 126), (88, 87, 106, 108), (48, 62, 111, 133), (85, 77, 139, 102), (60, 59, 128, 109), (76, 78, 140, 138), (68, 51, 97, 125), (82, 80, 142, 96), (61, 58, 129, 127), (77, 88, 108, 139), (59, 55, 103, 128), (89, 72, 134, 110), (57, 60, 109, 107), (91, 79, 141, 114), (84, 73, 135, 100), (56, 57, 107, 105), (78, 89, 110, 140), (83, 74, 136, 98), (55, 63, 113, 103), (93, 90, 112, 118), (158, 157, 181, 182), (20, 11, 165, 164), (4, 29, 150, 156), (27, 7, 162, 160), (18, 12, 166, 145), (23, 9, 163, 149), (2, 33, 152, 151), (43, 5, 158, 159), (0, 18, 145, 144), (12, 45, 147, 166), (9, 20, 164, 163), (25, 6, 161, 157), (33, 14, 167, 152), (16, 0, 144, 146), (5, 25, 157, 158), (3, 30, 153, 154), (45, 1, 148, 147), (14, 16, 146, 167), (6, 27, 160, 161), (11, 43, 159, 165), (35, 3, 154, 155), (1, 23, 149, 148), (30, 4, 156, 153), (7, 35, 155, 162), (29, 2, 151, 150), (170, 168, 169, 190, 171, 172, 173, 187, 188, 189, 183, 182, 181, 185, 184, 186, 179, 178, 177, 180, 174, 175, 176, 191), (148, 149, 173, 172), (165, 159, 183, 189), (159, 158, 182, 183), (150, 151, 175, 174), (164, 165, 189, 188), (161, 160, 184, 185), (151, 152, 176, 175), (145, 166, 190, 169), (157, 161, 185, 181), (154, 153, 177, 178), (166, 147, 171, 190), (162, 155, 179, 186), (155, 154, 178, 179), (152, 167, 191, 176), (144, 145, 169, 168), (160, 162, 186, 184), (153, 156, 180, 177), (167, 146, 170, 191), (146, 144, 168, 170), (149, 163, 187, 173), (156, 150, 174, 180), (147, 148, 172, 171), (163, 164, 188, 187)])
_uv = me_cube_001.uv_layers.new(name='UVMap')
_uv.uv.foreach_set('vector', [0.3099, 0.7171, 0.2933, 0.6989, 0.3127, 0.6764, 0.3334, 0.699, 0.3012, 0.8751, 0.32, 0.8478, 0.3468, 0.8605, 0.3237, 0.8946, 0.0857, 0.7723, 0.08583, 0.8121, 0.05671, 0.8177, 0.05634, 0.7686, 0.1566, 0.6782, 0.1352, 0.6908, 0.1171, 0.6671, 0.1434, 0.6515, 0.2615, 0.9044, 0.2829, 0.8918, 0.301, 0.9154, 0.2747, 0.9311, 0.08583, 0.8121, 0.09549, 0.8438, 0.06884, 0.8569, 0.05671, 0.8177, 0.1899, 0.9142, 0.2298, 0.914, 0.2354, 0.9432, 0.1862, 0.9437, 0.1352, 0.6908, 0.1168, 0.7073, 0.09443, 0.6878, 0.1171, 0.6671, 0.2829, 0.8918, 0.3012, 0.8751, 0.3237, 0.8946, 0.301, 0.9154, 0.2298, 0.914, 0.2615, 0.9044, 0.2747, 0.9311, 0.2354, 0.9432, 0.1883, 0.6684, 0.1566, 0.6782, 0.1434, 0.6515, 0.1826, 0.6393, 0.3224, 0.7384, 0.3099, 0.7171, 0.3334, 0.699, 0.3491, 0.7253, 0.2281, 0.6681, 0.1883, 0.6684, 0.1826, 0.6393, 0.2317, 0.6387, 0.266, 0.6802, 0.2281, 0.6681, 0.2317, 0.6387, 0.2786, 0.6534, 0.1168, 0.7073, 0.09797, 0.7345, 0.07124, 0.7218, 0.09443, 0.6878, 0.2933, 0.6989, 0.266, 0.6802, 0.2786, 0.6534, 0.3127, 0.6764, 0.1247, 0.8833, 0.152, 0.902, 0.1393, 0.9289, 0.1052, 0.9058, 0.09797, 0.7345, 0.0857, 0.7723, 0.05634, 0.7686, 0.07124, 0.7218, 0.3321, 0.7701, 0.3224, 0.7384, 0.3491, 0.7253, 0.3612, 0.7645, 0.1081, 0.865, 0.1247, 0.8833, 0.1052, 0.9058, 0.0845, 0.8832, 0.152, 0.902, 0.1899, 0.9142, 0.1862, 0.9437, 0.1393, 0.9289, 0.3322, 0.8099, 0.3321, 0.7701, 0.3612, 0.7645, 0.3617, 0.8136, 0.32, 0.8478, 0.3322, 0.8099, 0.3617, 0.8136, 0.3468, 0.8605, 0.09549, 0.8438, 0.1081, 0.865, 0.0845, 0.8832, 0.06884, 0.8569, 0.414, 0.5086, 0.3711, 0.5285, 0.3527, 0.4754, 0.384, 0.4608, 0.3224, 0.7384, 0.3321, 0.7701, 0.3036, 0.7753, 0.2962, 0.751, 0.09549, 0.8438, 0.08583, 0.8121, 0.1143, 0.8068, 0.1217, 0.8312, 0.1143, 0.4656, 0.07383, 0.4142, 0.1215, 0.3842, 0.1537, 0.4234, 0.1247, 0.8833, 0.1081, 0.865, 0.1313, 0.8475, 0.1439, 0.8616, 0.1681, 0.07392, 0.211, 0.05396, 0.2294, 0.1071, 0.1982, 0.1217, 0.2298, 0.914, 0.1899, 0.9142, 0.1938, 0.8855, 0.2245, 0.8854, 0.4678, 0.1169, 0.5083, 0.1683, 0.4606, 0.1983, 0.4284, 0.1591, 0.1899, 0.9142, 0.152, 0.902, 0.1647, 0.876, 0.1938, 0.8855, 0.5378, 0.3232, 0.513, 0.4013, 0.4603, 0.3753, 0.4805, 0.3137, 0.1168, 0.7073, 0.1352, 0.6908, 0.1527, 0.7142, 0.1384, 0.7267, 0.5282, 0.2111, 0.5388, 0.2573, 0.4824, 0.2631, 0.4752, 0.2295, 0.3321, 0.7701, 0.3322, 0.8099, 0.3036, 0.8059, 0.3036, 0.7753, 0.513, 0.4013, 0.4655, 0.4679, 0.4233, 0.4285, 0.4603, 0.3753, 0.3012, 0.8751, 0.2829, 0.8918, 0.2653, 0.8685, 0.2795, 0.8558, 0.0539, 0.3714, 0.04332, 0.3252, 0.09977, 0.3194, 0.1069, 0.353, 0.3322, 0.8099, 0.32, 0.8478, 0.294, 0.835, 0.3036, 0.8059, 0.3232, 0.04447, 0.4013, 0.06939, 0.3752, 0.122, 0.3137, 0.1018, 0.2615, 0.9044, 0.2298, 0.914, 0.2245, 0.8854, 0.249, 0.8781, 0.4013, 0.06939, 0.4678, 0.1169, 0.4284, 0.1591, 0.3752, 0.122, 0.1081, 0.865, 0.09549, 0.8438, 0.1217, 0.8312, 0.1313, 0.8475, 0.211, 0.05396, 0.2572, 0.04339, 0.2631, 0.09992, 0.2294, 0.1071, 0.1566, 0.6782, 0.1883, 0.6684, 0.1937, 0.697, 0.1692, 0.7047, 0.1166, 0.1146, 0.1681, 0.07392, 0.1982, 0.1217, 0.1589, 0.1539, 0.3856, 0.5692, 0.3304, 0.5824, 0.3249, 0.5391, 0.3711, 0.5285, 0.582, 0.2517, 0.582, 0.3294, 0.5378, 0.3232, 0.5388, 0.2573, 0.02838, 0.1617, 0.08414, 0.08423, 0.1166, 0.1146, 0.06909, 0.1812, 0.037, 0.437, 0.01334, 0.3858, 0.0539, 0.3714, 0.07383, 0.4142, 0.5451, 0.1455, 0.5688, 0.1967, 0.5282, 0.2111, 0.5083, 0.1683, 0.08414, 0.08423, 0.1453, 0.037, 0.1681, 0.07392, 0.1166, 0.1146, 0.4209, 0.02874, 0.4981, 0.08453, 0.4678, 0.1169, 0.4013, 0.06939, 0.01334, 0.3858, 0.0001263, 0.3308, 0.04332, 0.3252, 0.0539, 0.3714, 0.5688, 0.1967, 0.582, 0.2517, 0.5388, 0.2573, 0.5282, 0.2111, 0.4981, 0.08453, 0.5451, 0.1455, 0.5083, 0.1683, 0.4678, 0.1169, 0.08405, 0.4979, 0.037, 0.437, 0.07383, 0.4142, 0.1143, 0.4656, 0.4369, 0.5455, 0.3856, 0.5692, 0.3711, 0.5285, 0.414, 0.5086, 0.1612, 0.5537, 0.08405, 0.4979, 0.1143, 0.4656, 0.1808, 0.5131, 0.2526, 0.5822, 0.1612, 0.5537, 0.1808, 0.5131, 0.2589, 0.538, 0.0001263, 0.3308, 0.0001264, 0.2531, 0.0443, 0.2594, 0.04332, 0.3252, 0.3304, 0.5824, 0.2526, 0.5822, 0.2589, 0.538, 0.3249, 0.5391, 0.2517, 0.0001263, 0.3295, 0.0002847, 0.3232, 0.04447, 0.2572, 0.04339, 0.0001264, 0.2531, 0.02838, 0.1617, 0.06909, 0.1812, 0.0443, 0.2594, 0.498, 0.4983, 0.4369, 0.5455, 0.414, 0.5086, 0.4655, 0.4679, 0.1966, 0.0133, 0.2517, 0.0001263, 0.2572, 0.04339, 0.211, 0.05396, 0.3295, 0.0002847, 0.4209, 0.02874, 0.4013, 0.06939, 0.3232, 0.04447, 0.5537, 0.4208, 0.498, 0.4983, 0.4655, 0.4679, 0.513, 0.4013, 0.582, 0.3294, 0.5537, 0.4208, 0.513, 0.4013, 0.5378, 0.3232, 0.1453, 0.037, 0.1966, 0.0133, 0.211, 0.05396, 0.1681, 0.07392, 0.1982, 0.1217, 0.2294, 0.1071, 0.2887, 0.2828, 0.2871, 0.2834, 0.4805, 0.3137, 0.4603, 0.3753, 0.2985, 0.2957, 0.2994, 0.2931, 0.4603, 0.3753, 0.4233, 0.4285, 0.2968, 0.2978, 0.2985, 0.2957, 0.3137, 0.1018, 0.3752, 0.122, 0.2951, 0.2838, 0.2927, 0.2827, 0.2294, 0.1071, 0.2631, 0.09992, 0.2904, 0.2825, 0.2887, 0.2828, 0.4233, 0.4285, 0.384, 0.4608, 0.295, 0.2991, 0.2968, 0.2978, 0.1016, 0.2688, 0.1218, 0.2072, 0.2836, 0.2868, 0.2827, 0.2894, 0.2631, 0.09992, 0.3137, 0.1018, 0.2927, 0.2827, 0.2904, 0.2825, 0.3191, 0.4826, 0.2684, 0.4806, 0.2895, 0.2998, 0.2917, 0.3, 0.09977, 0.3194, 0.1016, 0.2688, 0.2827, 0.2894, 0.2826, 0.2917, 0.2684, 0.4806, 0.2069, 0.4604, 0.287, 0.2987, 0.2895, 0.2998, 0.2069, 0.4604, 0.1537, 0.4234, 0.2849, 0.2969, 0.287, 0.2987, 0.384, 0.4608, 0.3527, 0.4754, 0.2934, 0.2997, 0.295, 0.2991, 0.1537, 0.4234, 0.1215, 0.3842, 0.2836, 0.295, 0.2849, 0.2969, 0.4284, 0.1591, 0.4606, 0.1983, 0.2986, 0.2875, 0.2973, 0.2855, 0.4752, 0.2295, 0.4824, 0.2631, 0.2995, 0.2908, 0.2992, 0.2891, 0.1069, 0.353, 0.09977, 0.3194, 0.2826, 0.2917, 0.2829, 0.2934, 0.3752, 0.122, 0.4284, 0.1591, 0.2973, 0.2855, 0.2951, 0.2838, 0.1589, 0.1539, 0.1982, 0.1217, 0.2871, 0.2834, 0.2853, 0.2847, 0.4606, 0.1983, 0.4752, 0.2295, 0.2992, 0.2891, 0.2986, 0.2875, 0.1215, 0.3842, 0.1069, 0.353, 0.2829, 0.2934, 0.2836, 0.295, 0.1218, 0.2072, 0.1589, 0.1539, 0.2853, 0.2847, 0.2836, 0.2868, 0.4824, 0.2631, 0.4805, 0.3137, 0.2994, 0.2931, 0.2995, 0.2908, 0.3527, 0.4754, 0.3191, 0.4826, 0.2917, 0.3, 0.2934, 0.2997, 0.2829, 0.8918, 0.2615, 0.9044, 0.249, 0.8781, 0.2653, 0.8685, 0.0857, 0.7723, 0.09797, 0.7345, 0.1238, 0.7474, 0.1143, 0.7763, 0.1808, 0.5131, 0.1143, 0.4656, 0.1537, 0.4234, 0.2069, 0.4604, 0.1352, 0.6908, 0.1566, 0.6782, 0.1692, 0.7047, 0.1527, 0.7142, 0.152, 0.902, 0.1247, 0.8833, 0.1439, 0.8616, 0.1647, 0.876, 0.2589, 0.538, 0.1808, 0.5131, 0.2069, 0.4604, 0.2684, 0.4806, 0.08583, 0.8121, 0.0857, 0.7723, 0.1143, 0.7763, 0.1143, 0.8068, 0.3711, 0.5285, 0.3249, 0.5391, 0.3191, 0.4826, 0.3527, 0.4754, 0.266, 0.6802, 0.2933, 0.6989, 0.274, 0.7206, 0.2533, 0.7061, 0.04332, 0.3252, 0.0443, 0.2594, 0.1016, 0.2688, 0.09977, 0.3194, 0.32, 0.8478, 0.3012, 0.8751, 0.2795, 0.8558, 0.294, 0.835, 0.5388, 0.2573, 0.5378, 0.3232, 0.4805, 0.3137, 0.4824, 0.2631, 0.09797, 0.7345, 0.1168, 0.7073, 0.1384, 0.7267, 0.1238, 0.7474, 0.3249, 0.5391, 0.2589, 0.538, 0.2684, 0.4806, 0.3191, 0.4826, 0.2933, 0.6989, 0.3099, 0.7171, 0.2866, 0.7347, 0.274, 0.7206, 0.06909, 0.1812, 0.1166, 0.1146, 0.1589, 0.1539, 0.1218, 0.2072, 0.2281, 0.6681, 0.266, 0.6802, 0.2533, 0.7061, 0.2243, 0.6967, 0.2572, 0.04339, 0.3232, 0.04447, 0.3137, 0.1018, 0.2631, 0.09992, 0.07383, 0.4142, 0.0539, 0.3714, 0.1069, 0.353, 0.1215, 0.3842, 0.1883, 0.6684, 0.2281, 0.6681, 0.2243, 0.6967, 0.1937, 0.697, 0.0443, 0.2594, 0.06909, 0.1812, 0.1218, 0.2072, 0.1016, 0.2688, 0.5083, 0.1683, 0.5282, 0.2111, 0.4752, 0.2295, 0.4606, 0.1983, 0.3099, 0.7171, 0.3224, 0.7384, 0.2962, 0.751, 0.2866, 0.7347, 0.4655, 0.4679, 0.414, 0.5086, 0.384, 0.4608, 0.4233, 0.4285, 0.3767, 0.7622, 0.3635, 0.719, 0.4019, 0.7015, 0.4179, 0.7558, 0.3237, 0.8946, 0.3468, 0.8605, 0.361, 0.8674, 0.3357, 0.9051, 0.1171, 0.6671, 0.09443, 0.6878, 0.08244, 0.6774, 0.1077, 0.6543, 0.3127, 0.6764, 0.2786, 0.6534, 0.2854, 0.6392, 0.3231, 0.6644, 0.1052, 0.9058, 0.1393, 0.9289, 0.1325, 0.9431, 0.09479, 0.9178, 0.2747, 0.9311, 0.301, 0.9154, 0.3104, 0.9282, 0.2809, 0.9455, 0.07124, 0.7218, 0.05634, 0.7686, 0.04098, 0.7662, 0.05708, 0.7149, 0.3617, 0.8136, 0.3612, 0.7645, 0.3767, 0.7622, 0.3771, 0.816, 0.0845, 0.8832, 0.1052, 0.9058, 0.09479, 0.9178, 0.07169, 0.8926, 0.1393, 0.9289, 0.1862, 0.9437, 0.1839, 0.9591, 0.1325, 0.9431, 0.301, 0.9154, 0.3237, 0.8946, 0.3357, 0.9051, 0.3104, 0.9282, 0.3491, 0.7253, 0.3334, 0.699, 0.3462, 0.6896, 0.3635, 0.719, 0.05634, 0.7686, 0.05671, 0.8177, 0.04131, 0.8199, 0.04098, 0.7662, 0.06884, 0.8569, 0.0845, 0.8832, 0.07169, 0.8926, 0.0544, 0.8631, 0.3612, 0.7645, 0.3491, 0.7253, 0.3635, 0.719, 0.3767, 0.7622, 0.1826, 0.6393, 0.1434, 0.6515, 0.1372, 0.6371, 0.1804, 0.6239, 0.1862, 0.9437, 0.2354, 0.9432, 0.2376, 0.9586, 0.1839, 0.9591, 0.05671, 0.8177, 0.06884, 0.8569, 0.0544, 0.8631, 0.04131, 0.8199, 0.3334, 0.699, 0.3127, 0.6764, 0.3231, 0.6644, 0.3462, 0.6896, 0.3468, 0.8605, 0.3617, 0.8136, 0.3771, 0.816, 0.361, 0.8674, 0.2317, 0.6387, 0.1826, 0.6393, 0.1804, 0.6239, 0.234, 0.6233, 0.2354, 0.9432, 0.2747, 0.9311, 0.2809, 0.9455, 0.2376, 0.9586, 0.1434, 0.6515, 0.1171, 0.6671, 0.1077, 0.6543, 0.1372, 0.6371, 0.2786, 0.6534, 0.2317, 0.6387, 0.234, 0.6233, 0.2854, 0.6392, 0.09443, 0.6878, 0.07124, 0.7218, 0.05708, 0.7149, 0.08244, 0.6774, 0.5925, 0.07669, 0.6058, 0.0539, 0.6232, 0.03416, 0.6522, 0.01367, 0.6928, 0.0001264, 0.7356, 0.0001263, 0.7696, 0.01041, 0.7923, 0.02363, 0.8121, 0.04106, 0.8326, 0.07002, 0.8461, 0.1106, 0.8461, 0.1535, 0.8358, 0.1874, 0.8226, 0.2102, 0.8052, 0.2299, 0.7762, 0.2504, 0.7356, 0.264, 0.6928, 0.264, 0.6588, 0.2537, 0.636, 0.2405, 0.6163, 0.223, 0.5958, 0.1941, 0.5823, 0.1535, 0.5823, 0.1106, 0.2376, 0.9586, 0.2809, 0.9455, 0.2984, 0.9839, 0.2441, 0.9999, 0.361, 0.8674, 0.3771, 0.816, 0.4179, 0.8225, 0.3981, 0.8862, 0.3771, 0.816, 0.3767, 0.7622, 0.4179, 0.7558, 0.4179, 0.8225, 0.08244, 0.6774, 0.05708, 0.7149, 0.02006, 0.6961, 0.0514, 0.649, 0.3357, 0.9051, 0.361, 0.8674, 0.3981, 0.8862, 0.3669, 0.9335, 0.3462, 0.6896, 0.3231, 0.6644, 0.3513, 0.6332, 0.3803, 0.6646, 0.05708, 0.7149, 0.04098, 0.7662, 0.0002366, 0.7597, 0.02006, 0.6961, 0.09479, 0.9178, 0.1325, 0.9431, 0.1137, 0.9802, 0.06646, 0.9489, 0.3635, 0.719, 0.3462, 0.6896, 0.3803, 0.6646, 0.4019, 0.7015, 0.1804, 0.6239, 0.1372, 0.6371, 0.1197, 0.5987, 0.1739, 0.5828, 0.1325, 0.9431, 0.1839, 0.9591, 0.1774, 0.9999, 0.1137, 0.9802, 0.2854, 0.6392, 0.234, 0.6233, 0.2404, 0.5826, 0.3041, 0.6021, 0.234, 0.6233, 0.1804, 0.6239, 0.1739, 0.5828, 0.2404, 0.5826, 0.04098, 0.7662, 0.04131, 0.8199, 0.0001263, 0.8263, 0.0002366, 0.7597, 0.07169, 0.8926, 0.09479, 0.9178, 0.06646, 0.9489, 0.03757, 0.9175, 0.3231, 0.6644, 0.2854, 0.6392, 0.3041, 0.6021, 0.3513, 0.6332, 0.1372, 0.6371, 0.1077, 0.6543, 0.08286, 0.6202, 0.1197, 0.5987, 0.04131, 0.8199, 0.0544, 0.8631, 0.01601, 0.8806, 0.0001263, 0.8263, 0.0544, 0.8631, 0.07169, 0.8926, 0.03757, 0.9175, 0.01601, 0.8806, 0.2809, 0.9455, 0.3104, 0.9282, 0.3354, 0.9624, 0.2984, 0.9839, 0.1077, 0.6543, 0.08244, 0.6774, 0.0514, 0.649, 0.08286, 0.6202, 0.1839, 0.9591, 0.2376, 0.9586, 0.2441, 0.9999, 0.1774, 0.9999, 0.3104, 0.9282, 0.3357, 0.9051, 0.3669, 0.9335, 0.3354, 0.9624])
me_cube_001.materials.append(mat_material)
me_cube_001.use_remesh_preserve_volume = False
me_cube_001.use_remesh_preserve_attributes = False
me_cube_001.use_mirror_vertex_groups = False
me_cube_001.update()
me_cube = bpy.data.meshes.new('Cube')
me_cube.from_pydata([(1.0, 0.5482, 0.7783), (1.0, 0.4176, 0.8979), (0.9682, 0.5482, 0.7783), (0.9682, 0.4176, 0.8979)], [], [(0, 1, 3, 2)])
_uv = me_cube.uv_layers.new(name='UVMap')
_uv.uv.foreach_set('vector', [0.5772, 0.2446, 0.556, 0.2446, 0.556, 0.2408, 0.5772, 0.2408])
me_cube.materials.append(mat_material)
me_cube.use_remesh_preserve_volume = False
me_cube.use_remesh_preserve_attributes = False
me_cube.use_mirror_vertex_groups = False
me_cube.update()

# ---- objects
ob_area_003 = bpy.data.objects.new('Area.003', light_area_003)
ob_area_002 = bpy.data.objects.new('Area.002', light_area_002)
ob_area_001 = bpy.data.objects.new('Area.001', light_area_001)
ob_area = bpy.data.objects.new('Area', light_area)
ob_cube_003 = bpy.data.objects.new('Cube.003', me_cube_003)
ob_cube_002 = bpy.data.objects.new('Cube.002', me_cube_002)
ob_cube_001 = bpy.data.objects.new('Cube.001', me_cube_001)
ob_cube = bpy.data.objects.new('Cube', me_cube)
ob_lamp = bpy.data.objects.new('Lamp', light_lamp)
ob_camera = bpy.data.objects.new('Camera', cam_camera)

# ---- transforms, parenting, visibility, modifiers, constraints
ob_area_003.location = (3.792, -0.1748, 1.774)
ob_area_003.lineart.crease_threshold = 0.0
ob_area_002.location = (-4.661, -0.1601, 2.496)
ob_area_002.lineart.crease_threshold = 0.0
ob_area_001.location = (-0.0479, -0.1748, 7.511)
ob_area_001.lineart.crease_threshold = 0.0
ob_area.location = (0.03296, 2.141, 3.103)
ob_area.lineart.crease_threshold = 0.0
ob_cube_003.location = (0.0, 0.0, 1.01)
ob_cube_003.lock_rotations_4d = False
ob_cube_003.empty_display_type = 'ARROWS'
ob_cube_003.lineart.crease_threshold = 0.0
ob_cube_002.location = (0.0, 0.0, 1.01)
ob_cube_002.lock_rotations_4d = False
ob_cube_002.empty_display_type = 'ARROWS'
ob_cube_002.lineart.crease_threshold = 0.0
ob_cube_001.location = (0.0, 0.0, 1.01)
ob_cube_001.lock_rotations_4d = False
ob_cube_001.empty_display_type = 'ARROWS'
ob_cube_001.lineart.crease_threshold = 0.0
ob_cube.location = (0.0, 0.0, 1.01)
ob_cube.lock_rotations_4d = False
ob_cube.empty_display_type = 'ARROWS'
ob_cube.lineart.crease_threshold = 0.0
ob_lamp.location = (-0.1259, -2.852, 3.675)
ob_lamp.rotation_euler = (0.6503, 0.05522, 1.866)
ob_lamp.lock_rotations_4d = False
ob_lamp.empty_display_type = 'ARROWS'
ob_lamp.color = (0.0, 0.0, 0.0, 0.0)
ob_lamp.lineart.crease_threshold = 0.0
ob_camera.location = (7.481, -6.508, 5.344)
ob_camera.rotation_euler = (1.109, 0.0, 0.8149)
ob_camera.lock_rotations_4d = False
ob_camera.empty_display_type = 'ARROWS'
ob_camera.color = (0.0, 0.0, 0.0, 0.0)
ob_camera.display_type = 'WIRE'
ob_camera.lineart.crease_threshold = 0.0

# ---- collection membership
col_collection_1.objects.link(ob_area_003)
col_collection_1.objects.link(ob_area_002)
col_collection_1.objects.link(ob_area_001)
col_collection_1.objects.link(ob_area)
col_collection_1.objects.link(ob_cube_003)
col_collection_1.objects.link(ob_cube_002)
col_collection_1.objects.link(ob_cube_001)
col_collection_1.objects.link(ob_cube)
col_collection_1.objects.link(ob_lamp)
col_collection_1.objects.link(ob_camera)

# ---- scene / render settings (as saved in the file)
scene.camera = ob_camera
scene.frame_start = 1; scene.frame_end = 250; scene.frame_set(1)
scene.render.engine = 'BLENDER_EEVEE_NEXT'
scene.render.resolution_percentage = 50
scene.render.dither_intensity = 0.0
scene.cycles.use_denoising = False
scene.cycles.samples = 128
scene.cycles.sampling_pattern = 'TABULATED_SOBOL'
scene.cycles.light_sampling_threshold = 0.0
scene.cycles.use_adaptive_sampling = False
scene.cycles.use_light_tree = False
scene.cycles.blur_glossy = 0.0
scene.cycles.sample_clamp_indirect = 0.0
scene.view_settings.view_transform = 'Standard'
bpy.context.view_layer.update()
